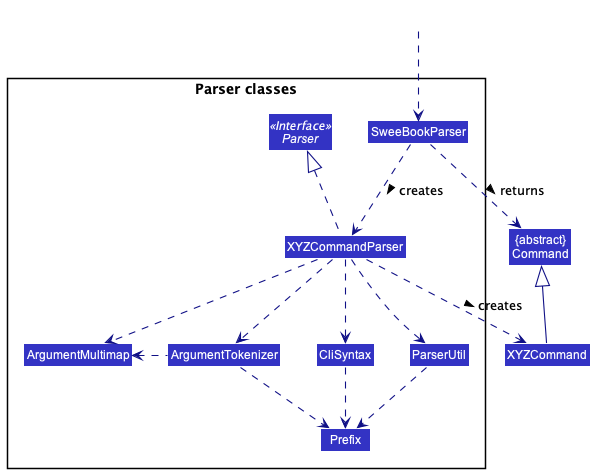

The diagram above was rendered by PlantUML. Its source (embedded in the PNG):
@startuml
!include style.puml
skinparam arrowThickness 1.1
skinparam arrowColor LOGIC_COLOR_T4
skinparam classBackgroundColor LOGIC_COLOR

Class "{abstract}\nCommand" as Command
Class XYZCommand

package "Parser classes"{
Interface Parser <<Interface>>
Class SweeBookParser
Class XYZCommandParser
Class CliSyntax
Class ParserUtil
Class ArgumentMultimap
Class ArgumentTokenizer
Class Prefix
}

Class HiddenOutside #FFFFFF
HiddenOutside ..> SweeBookParser

SweeBookParser .down.> XYZCommandParser: creates >

XYZCommandParser ..> XYZCommand : creates >
SweeBookParser ..> Command : returns >
XYZCommandParser .up.|> Parser
XYZCommandParser ..> ArgumentMultimap
XYZCommandParser ..> ArgumentTokenizer
ArgumentTokenizer .left.> ArgumentMultimap
XYZCommandParser ..> CliSyntax
CliSyntax ..> Prefix
XYZCommandParser ..> ParserUtil
ParserUtil .down.> Prefix
ArgumentTokenizer .down.> Prefix
XYZCommand -up-|> Command
@enduml